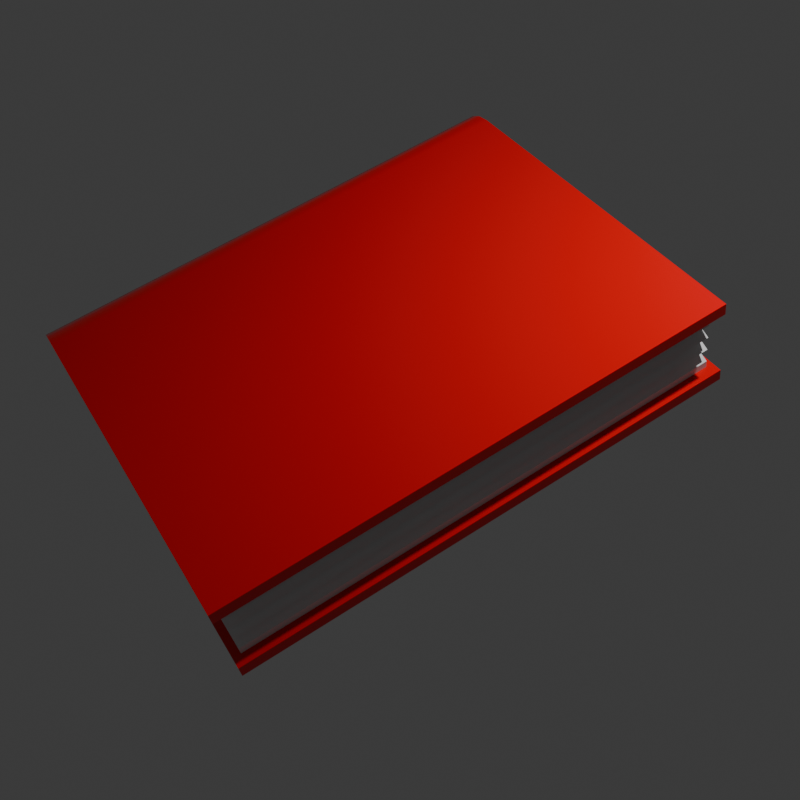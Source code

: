 # Source: wordOfTheDayIcon.blend  (saved by Blender 4.1.24; exported with 4.5.12 LTS)
import bpy
from mathutils import Matrix  # noqa: F401  (used for matrix-valued properties, if any)

bpy.ops.wm.read_factory_settings(use_empty=True)
scene = bpy.context.scene
scene.name = 'Scene'

# ---- collections
col_collection = bpy.data.collections.new('Collection'); scene.collection.children.link(col_collection)

# ---- materials (node trees are filled in below, after node groups)
mat_red = bpy.data.materials.new('Red')
mat_red.alpha_threshold = 0.0
mat_red.use_transparent_shadow = False
mat_red.roughness = 0.5
mat_red.line_color = (0.0, 0.0, 0.0, 1.0)
mat_white = bpy.data.materials.new('White')

# ---- material node trees
mat_red.use_nodes = True; mat_red.node_tree.nodes.clear()
_N = mat_red.node_tree.nodes; _L = mat_red.node_tree.links
n0 = _N.new('ShaderNodeOutputMaterial'); n0.name = 'Material Output'; n0.location = (300, 300)
n1 = _N.new('ShaderNodeBsdfPrincipled'); n1.name = 'Principled BSDF'; n1.location = (10, 300)
n1.inputs[0].default_value = (0.8003, 0.0, 0.005776, 1.0)
n1.inputs[2].default_value = 0.1371
n1.inputs[3].default_value = 1.45
_L.new(n1.outputs[0], n0.inputs[0])
n0.is_active_output = True
mat_white.use_nodes = True; mat_white.node_tree.nodes.clear()
_N = mat_white.node_tree.nodes; _L = mat_white.node_tree.links
n0 = _N.new('ShaderNodeBsdfPrincipled'); n0.name = 'Principled BSDF'; n0.location = (10, 300)
n1 = _N.new('ShaderNodeOutputMaterial'); n1.name = 'Material Output'; n1.location = (300, 300)
_L.new(n0.outputs[0], n1.inputs[0])
n1.is_active_output = True

# ---- world
world_world = bpy.data.worlds.new('World'); scene.world = world_world
world_world.use_nodes = True; world_world.node_tree.nodes.clear()
_N = world_world.node_tree.nodes; _L = world_world.node_tree.links
n0 = _N.new('ShaderNodeOutputWorld'); n0.name = 'World Output'; n0.location = (300, 300)
n1 = _N.new('ShaderNodeBackground'); n1.name = 'Background'; n1.location = (10, 300)
n1.inputs[0].default_value = (0.05088, 0.05088, 0.05088, 1.0)
_L.new(n1.outputs[0], n0.inputs[0])
n0.is_active_output = True
world_world.color = (0.05088, 0.05088, 0.05088)
world_world.use_sun_shadow = False
world_world.sun_shadow_jitter_overblur = 0.0

# ---- cameras
cam_camera = bpy.data.cameras.new('Camera')
cam_camera.clip_end = 100.0
cam_camera.ortho_scale = 7.314

# ---- lights
light_light = bpy.data.lights.new('Light', 'POINT')
light_light.transmission_factor = 0.0
light_light.energy = 1000.0
light_light.shadow_soft_size = 0.1
light_light.shadow_maximum_resolution = 0.006
light_light.use_absolute_resolution = True

# ---- meshes
me_cube = bpy.data.meshes.new('Cube')
me_cube.from_pydata([(0.8161, 1.0, 0.1936), (0.8161, 1.0, -0.1936), (0.8161, -1.0, 0.1936), (0.8161, -1.0, -0.1936), (-0.7665, 1.0, -0.0006869), (-0.6219, 1.0, 0.1439), (-0.759, 1.0, 0.04651), (-0.7391, 1.0, 0.08557), (-0.7081, 1.0, 0.1166), (-0.6691, 1.0, 0.1365), (-0.6219, 1.0, -0.1439), (-0.7665, 1.0, 0.0006869), (-0.6691, 1.0, -0.1365), (-0.7081, 1.0, -0.1166), (-0.7391, 1.0, -0.08557), (-0.759, 1.0, -0.04651), (-0.6219, -1.0, 0.1439), (-0.7665, -1.0, -0.0006869), (-0.6691, -1.0, 0.1365), (-0.7081, -1.0, 0.1166), (-0.7391, -1.0, 0.08557), (-0.759, -1.0, 0.04651), (-0.7665, -1.0, 0.0006869), (-0.6219, -1.0, -0.1439), (-0.759, -1.0, -0.04651), (-0.7391, -1.0, -0.08557), (-0.7081, -1.0, -0.1166), (-0.6691, -1.0, -0.1365), (0.8161, 1.0, 0.1439), (0.8161, -1.0, 0.1439), (0.8161, -1.0, -0.1439), (0.8161, 1.0, -0.1439), (-0.6846, 1.0, -0.1843), (-0.6258, 1.0, -0.1936), (-0.6258, -1.0, -0.1936), (-0.6846, -1.0, -0.1843), (-0.7377, 1.0, -0.1572), (-0.7377, -1.0, -0.1572), (-0.7798, 1.0, -0.1151), (-0.7798, -1.0, -0.1151), (-0.8068, 1.0, -0.06204), (-0.8068, -1.0, -0.06204), (-0.8161, 1.0, -0.003219), (-0.8161, -1.0, -0.003219), (-0.6846, -1.0, 0.1843), (-0.6258, -1.0, 0.1936), (-0.6258, 1.0, 0.1936), (-0.6846, 1.0, 0.1843), (-0.7377, -1.0, 0.1572), (-0.7377, 1.0, 0.1572), (-0.7798, -1.0, 0.1151), (-0.7798, 1.0, 0.1151), (-0.8068, -1.0, 0.06204), (-0.8068, 1.0, 0.06204), (-0.8161, -1.0, 0.003219), (-0.8161, 1.0, 0.003219), (0.7749, 0.9685, 0.1394), (0.7749, 0.9685, -0.1394), (0.7749, -0.9685, 0.1394), (0.7749, -0.9685, -0.1394), (-0.6635, 0.9685, -0.1322), (-0.6178, 0.9685, -0.1394), (-0.6178, -0.9685, -0.1394), (-0.6635, -0.9685, -0.1322), (-0.7013, 0.9685, -0.1129), (-0.7013, -0.9685, -0.1129), (-0.7313, 0.9685, -0.08287), (-0.7313, -0.9685, -0.08287), (-0.7506, 0.9685, -0.04505), (-0.7506, -0.9685, -0.04505), (-0.7579, 0.9685, 0.0006652), (-0.7579, -0.9685, 0.0006652), (-0.6635, -0.9685, 0.1322), (-0.6178, -0.9685, 0.1394), (-0.6178, 0.9685, 0.1394), (-0.6635, 0.9685, 0.1322), (-0.7013, -0.9685, 0.1129), (-0.7013, 0.9685, 0.1129), (-0.7313, -0.9685, 0.08287), (-0.7313, 0.9685, 0.08287), (-0.7506, -0.9685, 0.04505), (-0.7506, 0.9685, 0.04505), (-0.7579, -0.9685, -0.0006652), (-0.7579, 0.9685, -0.0006652), (0.7204, 0.9685, 0.1084), (0.7749, 0.9685, 0.07745), (0.7204, 0.9685, 0.04647), (0.7749, 0.9685, 0.01549), (0.7204, 0.9685, -0.01549), (0.7749, 0.9685, -0.04647), (0.7204, 0.9685, -0.07745), (0.7749, 0.9685, -0.1084), (0.7204, -0.9685, 0.1084), (0.7749, -0.9685, 0.07745), (0.7204, -0.9685, 0.04647), (0.7749, -0.9685, 0.01549), (0.7204, -0.9685, -0.01549), (0.7749, -0.9685, -0.04647), (0.7204, -0.9685, -0.07745), (0.7749, -0.9685, -0.1084), (0.7749, 0.7533, 0.1394), (0.7749, 0.5381, 0.1394), (0.7749, 0.3228, 0.1394), (0.7749, 0.1076, 0.1394), (0.7749, -0.1076, 0.1394), (0.7749, -0.3228, 0.1394), (0.7749, -0.5381, 0.1394), (0.7749, -0.7533, 0.1394), (0.7749, -0.7533, -0.1394), (0.7749, -0.5381, -0.1394), (0.7749, -0.3228, -0.1394), (0.7749, -0.1076, -0.1394), (0.7749, 0.1076, -0.1394), (0.7749, 0.3228, -0.1394), (0.7749, 0.5381, -0.1394), (0.7749, 0.7533, -0.1394), (-0.6584, 0.9685, -0.133), (-0.6533, 0.9685, -0.1338), (-0.6483, 0.9685, -0.1346), (-0.6432, 0.9685, -0.1354), (-0.6381, 0.9685, -0.1362), (-0.633, 0.9685, -0.137), (-0.6279, 0.9685, -0.1378), (-0.6229, 0.9685, -0.1386), (-0.6229, -0.9685, -0.1386), (-0.6279, -0.9685, -0.1378), (-0.633, -0.9685, -0.137), (-0.6381, -0.9685, -0.1362), (-0.6432, -0.9685, -0.1354), (-0.6483, -0.9685, -0.1346), (-0.6533, -0.9685, -0.1338), (-0.6584, -0.9685, -0.133), (-0.6971, 0.9685, -0.115), (-0.6929, 0.9685, -0.1172), (-0.6887, 0.9685, -0.1193), (-0.6845, 0.9685, -0.1215), (-0.6803, 0.9685, -0.1236), (-0.6761, 0.9685, -0.1257), (-0.6719, 0.9685, -0.1279), (-0.6677, 0.9685, -0.13), (-0.6677, -0.9685, -0.13), (-0.6719, -0.9685, -0.1279), (-0.6761, -0.9685, -0.1257), (-0.6803, -0.9685, -0.1236), (-0.6845, -0.9685, -0.1215), (-0.6887, -0.9685, -0.1193), (-0.6929, -0.9685, -0.1172), (-0.6971, -0.9685, -0.115), (-0.728, 0.9685, -0.08621), (-0.7247, 0.9685, -0.08954), (-0.7213, 0.9685, -0.09288), (-0.718, 0.9685, -0.09621), (-0.7147, 0.9685, -0.09955), (-0.7113, 0.9685, -0.1029), (-0.708, 0.9685, -0.1062), (-0.7047, 0.9685, -0.1096), (-0.7047, -0.9685, -0.1096), (-0.708, -0.9685, -0.1062), (-0.7113, -0.9685, -0.1029), (-0.7147, -0.9685, -0.09955), (-0.718, -0.9685, -0.09621), (-0.7213, -0.9685, -0.09288), (-0.7247, -0.9685, -0.08954), (-0.728, -0.9685, -0.08621), (-0.7485, 0.9685, -0.04925), (-0.7463, 0.9685, -0.05345), (-0.7442, 0.9685, -0.05766), (-0.742, 0.9685, -0.06186), (-0.7399, 0.9685, -0.06606), (-0.7378, 0.9685, -0.07026), (-0.7356, 0.9685, -0.07447), (-0.7335, 0.9685, -0.07867), (-0.7335, -0.9685, -0.07867), (-0.7356, -0.9685, -0.07447), (-0.7378, -0.9685, -0.07026), (-0.7399, -0.9685, -0.06606), (-0.742, -0.9685, -0.06186), (-0.7442, -0.9685, -0.05766), (-0.7463, -0.9685, -0.05345), (-0.7485, -0.9685, -0.04925), (-0.7571, 0.9685, -0.004414), (-0.7562, 0.9685, -0.009493), (-0.7554, 0.9685, -0.01457), (-0.7546, 0.9685, -0.01965), (-0.7538, 0.9685, -0.02473), (-0.753, 0.9685, -0.02981), (-0.7522, 0.9685, -0.03489), (-0.7514, 0.9685, -0.03997), (-0.7514, -0.9685, -0.03997), (-0.7522, -0.9685, -0.03489), (-0.753, -0.9685, -0.02981), (-0.7538, -0.9685, -0.02473), (-0.7546, -0.9685, -0.01965), (-0.7554, -0.9685, -0.01457), (-0.7562, -0.9685, -0.009493), (-0.7571, -0.9685, -0.004414), (-0.6584, -0.9685, 0.133), (-0.6533, -0.9685, 0.1338), (-0.6483, -0.9685, 0.1346), (-0.6432, -0.9685, 0.1354), (-0.6381, -0.9685, 0.1362), (-0.633, -0.9685, 0.137), (-0.6279, -0.9685, 0.1378), (-0.6229, -0.9685, 0.1386), (-0.6229, 0.9685, 0.1386), (-0.6279, 0.9685, 0.1378), (-0.633, 0.9685, 0.137), (-0.6381, 0.9685, 0.1362), (-0.6432, 0.9685, 0.1354), (-0.6483, 0.9685, 0.1346), (-0.6533, 0.9685, 0.1338), (-0.6584, 0.9685, 0.133), (-0.6971, -0.9685, 0.115), (-0.6929, -0.9685, 0.1172), (-0.6887, -0.9685, 0.1193), (-0.6845, -0.9685, 0.1215), (-0.6803, -0.9685, 0.1236), (-0.6761, -0.9685, 0.1257), (-0.6719, -0.9685, 0.1279), (-0.6677, -0.9685, 0.13), (-0.6677, 0.9685, 0.13), (-0.6719, 0.9685, 0.1279), (-0.6761, 0.9685, 0.1257), (-0.6803, 0.9685, 0.1236), (-0.6845, 0.9685, 0.1215), (-0.6887, 0.9685, 0.1193), (-0.6929, 0.9685, 0.1172), (-0.6971, 0.9685, 0.115), (-0.728, -0.9685, 0.08621), (-0.7247, -0.9685, 0.08954), (-0.7213, -0.9685, 0.09288), (-0.718, -0.9685, 0.09621), (-0.7147, -0.9685, 0.09955), (-0.7113, -0.9685, 0.1029), (-0.708, -0.9685, 0.1062), (-0.7047, -0.9685, 0.1096), (-0.7047, 0.9685, 0.1096), (-0.708, 0.9685, 0.1062), (-0.7113, 0.9685, 0.1029), (-0.7147, 0.9685, 0.09955), (-0.718, 0.9685, 0.09621), (-0.7213, 0.9685, 0.09288), (-0.7247, 0.9685, 0.08954), (-0.728, 0.9685, 0.08621), (-0.7485, -0.9685, 0.04925), (-0.7463, -0.9685, 0.05345), (-0.7442, -0.9685, 0.05766), (-0.742, -0.9685, 0.06186), (-0.7399, -0.9685, 0.06606), (-0.7378, -0.9685, 0.07026), (-0.7356, -0.9685, 0.07447), (-0.7335, -0.9685, 0.07867), (-0.7335, 0.9685, 0.07867), (-0.7356, 0.9685, 0.07447), (-0.7378, 0.9685, 0.07026), (-0.7399, 0.9685, 0.06606), (-0.742, 0.9685, 0.06186), (-0.7442, 0.9685, 0.05766), (-0.7463, 0.9685, 0.05345), (-0.7485, 0.9685, 0.04925), (-0.7571, -0.9685, 0.004414), (-0.7562, -0.9685, 0.009493), (-0.7554, -0.9685, 0.01457), (-0.7546, -0.9685, 0.01965), (-0.7538, -0.9685, 0.02473), (-0.753, -0.9685, 0.02981), (-0.7522, -0.9685, 0.03489), (-0.7514, -0.9685, 0.03997), (-0.7514, 0.9685, 0.03997), (-0.7522, 0.9685, 0.03489), (-0.753, 0.9685, 0.02981), (-0.7538, 0.9685, 0.02473), (-0.7546, 0.9685, 0.01965), (-0.7554, 0.9685, 0.01457), (-0.7562, 0.9685, 0.009493), (-0.7571, 0.9685, 0.004414), (0.6201, 0.9685, -0.1394), (0.4654, 0.9685, -0.1394), (0.3107, 0.9685, -0.1394), (0.1559, 0.9685, -0.1394), (0.00118, 0.9685, -0.1394), (-0.1536, 0.9685, -0.1394), (-0.3083, 0.9685, -0.1394), (-0.463, 0.9685, -0.1394), (-0.7579, 0.9685, 0.0005174), (-0.7579, 0.9685, 0.0003696), (-0.7579, 0.9685, 0.0002217), (-0.7579, 0.9685, 7.392e-05), (-0.7579, 0.9685, -7.392e-05), (-0.7579, 0.9685, -0.0002217), (-0.7579, 0.9685, -0.0003696), (-0.7579, 0.9685, -0.0005174), (-0.463, 0.9685, 0.1394), (-0.3083, 0.9685, 0.1394), (-0.1536, 0.9685, 0.1394), (0.00118, 0.9685, 0.1394), (0.1559, 0.9685, 0.1394), (0.3107, 0.9685, 0.1394), (0.4654, 0.9685, 0.1394), (0.6201, 0.9685, 0.1394), (-0.7579, -0.9685, 0.0005174), (-0.7579, -0.9685, 0.0003696), (-0.7579, -0.9685, 0.0002217), (-0.7579, -0.9685, 7.392e-05), (-0.7579, -0.9685, -7.392e-05), (-0.7579, -0.9685, -0.0002217), (-0.7579, -0.9685, -0.0003696), (-0.7579, -0.9685, -0.0005174), (-0.463, -0.9685, 0.1394), (-0.3083, -0.9685, 0.1394), (-0.1536, -0.9685, 0.1394), (0.00118, -0.9685, 0.1394), (0.1559, -0.9685, 0.1394), (0.3107, -0.9685, 0.1394), (0.4654, -0.9685, 0.1394), (0.6201, -0.9685, 0.1394), (0.6201, -0.9685, -0.1394), (0.4654, -0.9685, -0.1394), (0.3107, -0.9685, -0.1394), (0.1559, -0.9685, -0.1394), (0.00118, -0.9685, -0.1394), (-0.1536, -0.9685, -0.1394), (-0.3083, -0.9685, -0.1394), (-0.463, -0.9685, -0.1394), (0.7749, 0.7533, -0.1084), (0.7749, 0.5381, -0.1084), (0.7749, 0.3228, -0.1084), (0.7749, 0.1076, -0.1084), (0.7749, -0.1076, -0.1084), (0.7749, -0.3228, -0.1084), (0.7749, -0.5381, -0.1084), (0.7749, -0.7533, -0.1084), (0.7204, 0.7533, -0.07745), (0.7204, 0.5381, -0.07745), (0.7204, 0.3228, -0.07745), (0.7204, 0.1076, -0.07745), (0.7204, -0.1076, -0.07745), (0.7204, -0.3228, -0.07745), (0.7204, -0.5381, -0.07745), (0.7204, -0.7533, -0.07745), (0.7749, 0.7533, -0.04647), (0.7749, 0.5381, -0.04647), (0.7749, 0.3228, -0.04647), (0.7749, 0.1076, -0.04647), (0.7749, -0.1076, -0.04647), (0.7749, -0.3228, -0.04647), (0.7749, -0.5381, -0.04647), (0.7749, -0.7533, -0.04647), (0.7204, 0.7533, -0.01549), (0.7204, 0.5381, -0.01549), (0.7204, 0.3228, -0.01549), (0.7204, 0.1076, -0.01549), (0.7204, -0.1076, -0.01549), (0.7204, -0.3228, -0.01549), (0.7204, -0.5381, -0.01549), (0.7204, -0.7533, -0.01549), (0.7749, 0.7533, 0.01549), (0.7749, 0.5381, 0.01549), (0.7749, 0.3228, 0.01549), (0.7749, 0.1076, 0.01549), (0.7749, -0.1076, 0.01549), (0.7749, -0.3228, 0.01549), (0.7749, -0.5381, 0.01549), (0.7749, -0.7533, 0.01549), (0.7204, 0.7533, 0.04647), (0.7204, 0.5381, 0.04647), (0.7204, 0.3228, 0.04647), (0.7204, 0.1076, 0.04647), (0.7204, -0.1076, 0.04647), (0.7204, -0.3228, 0.04647), (0.7204, -0.5381, 0.04647), (0.7204, -0.7533, 0.04647), (0.7749, 0.7533, 0.07745), (0.7749, 0.5381, 0.07745), (0.7749, 0.3228, 0.07745), (0.7749, 0.1076, 0.07745), (0.7749, -0.1076, 0.07745), (0.7749, -0.3228, 0.07745), (0.7749, -0.5381, 0.07745), (0.7749, -0.7533, 0.07745), (0.7204, 0.7533, 0.1084), (0.7204, 0.5381, 0.1084), (0.7204, 0.3228, 0.1084), (0.7204, 0.1076, 0.1084), (0.7204, -0.1076, 0.1084), (0.7204, -0.3228, 0.1084), (0.7204, -0.5381, 0.1084), (0.7204, -0.7533, 0.1084)], [], [(33, 1, 3, 34), (0, 46, 45, 2), (17, 22, 71, 300, 301, 302, 303, 304, 305, 306, 307, 82), (22, 24, 69, 188, 189, 190, 191, 192, 193, 194, 195, 71), (43, 54, 55, 42), (33, 34, 35, 32), (32, 35, 37, 36), (36, 37, 39, 38), (38, 39, 41, 40), (40, 41, 43, 42), (45, 46, 47, 44), (44, 47, 49, 48), (48, 49, 51, 50), (50, 51, 53, 52), (52, 53, 55, 54), (5, 28, 56, 299, 298, 297, 296, 295, 294, 293, 292, 74), (29, 28, 0, 2), (31, 30, 3, 1), (12, 10, 33, 32), (23, 27, 35, 34), (13, 12, 32, 36), (27, 26, 37, 35), (14, 13, 36, 38), (26, 25, 39, 37), (15, 14, 38, 40), (25, 24, 41, 39), (11, 15, 40, 42), (24, 22, 43, 41), (18, 16, 45, 44), (5, 9, 47, 46), (19, 18, 44, 48), (9, 8, 49, 47), (20, 19, 48, 50), (8, 7, 51, 49), (21, 20, 50, 52), (7, 6, 53, 51), (17, 21, 52, 54), (6, 4, 55, 53), (10, 31, 1, 33), (4, 11, 42, 55), (28, 5, 46, 0), (22, 17, 54, 43), (16, 29, 2, 45), (30, 23, 34, 3), (59, 99, 98, 97, 96, 95, 94, 93, 92, 58, 315, 314, 313, 312, 311, 310, 309, 308, 73, 203, 202, 201, 200, 199, 198, 197, 196, 72, 219, 218, 217, 216, 215, 214, 213, 212, 76, 235, 234, 233, 232, 231, 230, 229, 228, 78, 251, 250, 249, 248, 247, 246, 245, 244, 80, 267, 266, 265, 264, 263, 262, 261, 260, 82, 307, 306, 305, 304, 303, 302, 301, 300, 71, 195, 194, 193, 192, 191, 190, 189, 188, 69, 179, 178, 177, 176, 175, 174, 173, 172, 67, 163, 162, 161, 160, 159, 158, 157, 156, 65, 147, 146, 145, 144, 143, 142, 141, 140, 63, 131, 130, 129, 128, 127, 126, 125, 124, 62, 323, 322, 321, 320, 319, 318, 317, 316), (387, 107, 58, 92), (61, 123, 122, 121, 120, 119, 118, 117, 116, 60, 139, 138, 137, 136, 135, 134, 133, 132, 64, 155, 154, 153, 152, 151, 150, 149, 148, 66, 171, 170, 169, 168, 167, 166, 165, 164, 68, 187, 186, 185, 184, 183, 182, 181, 180, 70, 284, 285, 286, 287, 288, 289, 290, 291, 83, 275, 274, 273, 272, 271, 270, 269, 268, 81, 259, 258, 257, 256, 255, 254, 253, 252, 79, 243, 242, 241, 240, 239, 238, 237, 236, 77, 227, 226, 225, 224, 223, 222, 221, 220, 75, 211, 210, 209, 208, 207, 206, 205, 204, 74, 292, 293, 294, 295, 296, 297, 298, 299, 56, 84, 85, 86, 87, 88, 89, 90, 91, 57, 276, 277, 278, 279, 280, 281, 282, 283), (16, 18, 72, 196, 197, 198, 199, 200, 201, 202, 203, 73), (29, 16, 73, 308, 309, 310, 311, 312, 313, 314, 315, 58), (9, 5, 74, 204, 205, 206, 207, 208, 209, 210, 211, 75), (28, 29, 58, 107, 106, 105, 104, 103, 102, 101, 100, 56), (23, 30, 59, 316, 317, 318, 319, 320, 321, 322, 323, 62), (18, 19, 76, 212, 213, 214, 215, 216, 217, 218, 219, 72), (30, 31, 57, 115, 114, 113, 112, 111, 110, 109, 108, 59), (8, 9, 75, 220, 221, 222, 223, 224, 225, 226, 227, 77), (10, 12, 60, 116, 117, 118, 119, 120, 121, 122, 123, 61), (19, 20, 78, 228, 229, 230, 231, 232, 233, 234, 235, 76), (27, 23, 62, 124, 125, 126, 127, 128, 129, 130, 131, 63), (7, 8, 77, 236, 237, 238, 239, 240, 241, 242, 243, 79), (12, 13, 64, 132, 133, 134, 135, 136, 137, 138, 139, 60), (20, 21, 80, 244, 245, 246, 247, 248, 249, 250, 251, 78), (26, 27, 63, 140, 141, 142, 143, 144, 145, 146, 147, 65), (6, 7, 79, 252, 253, 254, 255, 256, 257, 258, 259, 81), (13, 14, 66, 148, 149, 150, 151, 152, 153, 154, 155, 64), (21, 17, 82, 260, 261, 262, 263, 264, 265, 266, 267, 80), (25, 26, 65, 156, 157, 158, 159, 160, 161, 162, 163, 67), (4, 6, 81, 268, 269, 270, 271, 272, 273, 274, 275, 83), (14, 15, 68, 164, 165, 166, 167, 168, 169, 170, 171, 66), (31, 10, 61, 283, 282, 281, 280, 279, 278, 277, 276, 57), (24, 25, 67, 172, 173, 174, 175, 176, 177, 178, 179, 69), (11, 4, 83, 291, 290, 289, 288, 287, 286, 285, 284, 70), (15, 11, 70, 180, 181, 182, 183, 184, 185, 186, 187, 68), (108, 331, 99, 59), (331, 339, 98, 99), (339, 347, 97, 98), (347, 355, 96, 97), (355, 363, 95, 96), (363, 371, 94, 95), (371, 379, 93, 94), (379, 387, 92, 93), (57, 91, 324, 115), (115, 324, 325, 114), (114, 325, 326, 113), (113, 326, 327, 112), (112, 327, 328, 111), (111, 328, 329, 110), (110, 329, 330, 109), (109, 330, 331, 108), (91, 90, 332, 324), (324, 332, 333, 325), (325, 333, 334, 326), (326, 334, 335, 327), (327, 335, 336, 328), (328, 336, 337, 329), (329, 337, 338, 330), (330, 338, 339, 331), (90, 89, 340, 332), (332, 340, 341, 333), (333, 341, 342, 334), (334, 342, 343, 335), (335, 343, 344, 336), (336, 344, 345, 337), (337, 345, 346, 338), (338, 346, 347, 339), (89, 88, 348, 340), (340, 348, 349, 341), (341, 349, 350, 342), (342, 350, 351, 343), (343, 351, 352, 344), (344, 352, 353, 345), (345, 353, 354, 346), (346, 354, 355, 347), (88, 87, 356, 348), (348, 356, 357, 349), (349, 357, 358, 350), (350, 358, 359, 351), (351, 359, 360, 352), (352, 360, 361, 353), (353, 361, 362, 354), (354, 362, 363, 355), (87, 86, 364, 356), (356, 364, 365, 357), (357, 365, 366, 358), (358, 366, 367, 359), (359, 367, 368, 360), (360, 368, 369, 361), (361, 369, 370, 362), (362, 370, 371, 363), (86, 85, 372, 364), (364, 372, 373, 365), (365, 373, 374, 366), (366, 374, 375, 367), (367, 375, 376, 368), (368, 376, 377, 369), (369, 377, 378, 370), (370, 378, 379, 371), (85, 84, 380, 372), (372, 380, 381, 373), (373, 381, 382, 374), (374, 382, 383, 375), (375, 383, 384, 376), (376, 384, 385, 377), (377, 385, 386, 378), (378, 386, 387, 379), (84, 56, 100, 380), (380, 100, 101, 381), (381, 101, 102, 382), (382, 102, 103, 383), (383, 103, 104, 384), (384, 104, 105, 385), (385, 105, 106, 386), (386, 106, 107, 387)])
me_cube.polygons.foreach_set('use_smooth', [True] * 152)
me_cube.polygons.foreach_set('material_index', [0, 0, 0, 0, 0, 0, 0, 0, 0, 0, 0, 0, 0, 0, 0, 0, 0, 0, 0, 0, 0, 0, 0, 0, 0, 0, 0, 0, 0, 0, 0, 0, 0, 0, 0, 0, 0, 0, 0, 0, 0, 0, 0, 0, 1, 1, 1, 0, 0, 0, 0, 0, 0, 0, 0, 0, 0, 0, 0, 0, 0, 0, 0, 0, 0, 0, 0, 0, 0, 0, 0, 0, 1, 1, 1, 1, 1, 1, 1, 1, 1, 1, 1, 1, 1, 1, 1, 1, 1, 1, 1, 1, 1, 1, 1, 1, 1, 1, 1, 1, 1, 1, 1, 1, 1, 1, 1, 1, 1, 1, 1, 1, 1, 1, 1, 1, 1, 1, 1, 1, 1, 1, 1, 1, 1, 1, 1, 1, 1, 1, 1, 1, 1, 1, 1, 1, 1, 1, 1, 1, 1, 1, 1, 1, 1, 1, 1, 1, 1, 1, 1, 1])
_k = set([(0, 2), (0, 28), (0, 46), (1, 3), (1, 31), (1, 33), (2, 29), (2, 45), (3, 30), (3, 34), (4, 6), (4, 11), (4, 83), (5, 9), (5, 28), (6, 7), (7, 8), (8, 9), (10, 12), (10, 31), (11, 15), (11, 70), (12, 13), (13, 14), (14, 15), (16, 18), (16, 29), (17, 21), (17, 22), (17, 82), (18, 19), (19, 20), (20, 21), (22, 24), (22, 71), (23, 27), (23, 30), (24, 25), (25, 26), (26, 27), (28, 29), (30, 31), (32, 33), (32, 36), (34, 35), (35, 37), (36, 38), (37, 39), (38, 40), (39, 41), (40, 42), (41, 43), (42, 55), (43, 54), (44, 45), (44, 48), (46, 47), (47, 49), (48, 50), (49, 51), (50, 52), (51, 53), (52, 54), (53, 55), (56, 84), (56, 299), (57, 91), (57, 115), (57, 276), (58, 92), (58, 315), (59, 99), (59, 108), (59, 316), (60, 116), (60, 139), (61, 123), (61, 283), (62, 124), (62, 323), (63, 131), (63, 140), (64, 132), (64, 155), (65, 147), (65, 156), (66, 148), (66, 171), (67, 163), (67, 172), (68, 164), (68, 187), (69, 179), (69, 188), (70, 180), (70, 284), (71, 195), (71, 300), (72, 196), (72, 219), (73, 203), (73, 308), (74, 204), (74, 292), (75, 211), (75, 220), (76, 212), (76, 235), (77, 227), (77, 236), (78, 228), (78, 251), (79, 243), (79, 252), (80, 244), (80, 267), (81, 259), (81, 268), (82, 260), (82, 307), (83, 275), (83, 291), (84, 85), (84, 380), (85, 86), (85, 372), (86, 87), (86, 364), (87, 88), (87, 356), (88, 89), (88, 348), (89, 90), (89, 340), (90, 91), (90, 332), (91, 324), (92, 93), (92, 387), (93, 94), (93, 379), (94, 95), (94, 371), (95, 96), (95, 363), (96, 97), (96, 355), (97, 98), (97, 347), (98, 99), (98, 339), (99, 331), (108, 109), (109, 110), (110, 111), (111, 112), (112, 113), (113, 114), (114, 115), (116, 117), (117, 118), (118, 119), (119, 120), (120, 121), (121, 122), (122, 123), (124, 125), (125, 126), (126, 127), (127, 128), (128, 129), (129, 130), (130, 131), (132, 133), (133, 134), (134, 135), (135, 136), (136, 137), (137, 138), (138, 139), (140, 141), (141, 142), (142, 143), (143, 144), (144, 145), (145, 146), (146, 147), (148, 149), (149, 150), (150, 151), (151, 152), (152, 153), (153, 154), (154, 155), (156, 157), (157, 158), (158, 159), (159, 160), (160, 161), (161, 162), (162, 163), (164, 165), (165, 166), (166, 167), (167, 168), (168, 169), (169, 170), (170, 171), (172, 173), (173, 174), (174, 175), (175, 176), (176, 177), (177, 178), (178, 179), (180, 181), (181, 182), (182, 183), (183, 184), (184, 185), (185, 186), (186, 187), (188, 189), (189, 190), (190, 191), (191, 192), (192, 193), (193, 194), (194, 195), (196, 197), (197, 198), (198, 199), (199, 200), (200, 201), (201, 202), (202, 203), (204, 205), (205, 206), (206, 207), (207, 208), (208, 209), (209, 210), (210, 211), (212, 213), (213, 214), (214, 215), (215, 216), (216, 217), (217, 218), (218, 219), (220, 221), (221, 222), (222, 223), (223, 224), (224, 225), (225, 226), (226, 227), (228, 229), (229, 230), (230, 231), (231, 232), (232, 233), (233, 234), (234, 235), (236, 237), (237, 238), (238, 239), (239, 240), (240, 241), (241, 242), (242, 243), (244, 245), (245, 246), (246, 247), (247, 248), (248, 249), (249, 250), (250, 251), (252, 253), (253, 254), (254, 255), (255, 256), (256, 257), (257, 258), (258, 259), (260, 261), (261, 262), (262, 263), (263, 264), (264, 265), (265, 266), (266, 267), (268, 269), (269, 270), (270, 271), (271, 272), (272, 273), (273, 274), (274, 275), (276, 277), (277, 278), (278, 279), (279, 280), (280, 281), (281, 282), (282, 283), (284, 285), (285, 286), (286, 287), (287, 288), (288, 289), (289, 290), (290, 291), (292, 293), (293, 294), (294, 295), (295, 296), (296, 297), (297, 298), (298, 299), (300, 301), (301, 302), (302, 303), (303, 304), (304, 305), (305, 306), (306, 307), (308, 309), (309, 310), (310, 311), (311, 312), (312, 313), (313, 314), (314, 315), (316, 317), (317, 318), (318, 319), (319, 320), (320, 321), (321, 322), (322, 323), (324, 325), (325, 326), (326, 327), (327, 328), (328, 329), (329, 330), (330, 331), (332, 333), (333, 334), (334, 335), (335, 336), (336, 337), (337, 338), (338, 339), (340, 341), (341, 342), (342, 343), (343, 344), (344, 345), (345, 346), (346, 347), (348, 349), (349, 350), (350, 351), (351, 352), (352, 353), (353, 354), (354, 355), (356, 357), (357, 358), (358, 359), (359, 360), (360, 361), (361, 362), (362, 363), (364, 365), (365, 366), (366, 367), (367, 368), (368, 369), (369, 370), (370, 371), (372, 373), (373, 374), (374, 375), (375, 376), (376, 377), (377, 378), (378, 379), (380, 381), (381, 382), (382, 383), (383, 384), (384, 385), (385, 386), (386, 387)])
me_cube.attributes.new('sharp_edge', 'BOOLEAN', 'EDGE').data.foreach_set('value', [ (min(e.vertices), max(e.vertices)) in _k for e in me_cube.edges])
_uv = me_cube.uv_layers.new(name='UVMap')
_uv.uv.foreach_set('vector', [0.1542, 0.5, 0.375, 0.5, 0.375, 0.75, 0.1542, 0.75, 0.625, 0.5, 0.8458, 0.5, 0.8458, 0.75, 0.625, 0.75, 0.4996, 0.9924, 0.5004, 0.9924, 0.5004, 0.9924, 0.5003, 0.9924, 0.5002, 0.9924, 0.5001, 0.9924, 0.5, 0.9924, 0.5, 0.9924, 0.4999, 0.9924, 0.4998, 0.9924, 0.4997, 0.9924, 0.4996, 0.9924, 0.5004, 0.9924, 0.47, 0.9913, 0.47, 0.9913, 0.4734, 0.9914, 0.4767, 0.9915, 0.4801, 0.9916, 0.4835, 0.9918, 0.4869, 0.9919, 0.4903, 0.992, 0.4937, 0.9921, 0.4971, 0.9923, 0.5004, 0.9924, 0.4979, 0.0, 0.5021, 0.0, 0.5021, 0.25, 0.4979, 0.25, 0.1542, 0.5, 0.1542, 0.75, 0.1451, 0.75, 0.1451, 0.5, 0.1451, 0.5, 0.1451, 0.75, 0.137, 0.75, 0.137, 0.5, 0.137, 0.5, 0.137, 0.75, 0.125, 0.75, 0.125, 0.5, 0.375, 0.25, 0.375, 0.0, 0.4599, 0.0, 0.4599, 0.25, 0.4599, 0.25, 0.4599, 0.0, 0.4979, 0.0, 0.4979, 0.25, 0.8458, 0.75, 0.8458, 0.5, 0.8549, 0.5, 0.8549, 0.75, 0.8549, 0.75, 0.8549, 0.5, 0.875, 0.5, 0.875, 0.75, 0.625, 0.0, 0.625, 0.25, 0.5743, 0.25, 0.5743, 0.0, 0.5743, 0.0, 0.5743, 0.25, 0.5401, 0.25, 0.5401, 0.0, 0.5401, 0.0, 0.5401, 0.25, 0.5021, 0.25, 0.5021, 0.0, 0.593, 0.2798, 0.593, 0.5, 0.593, 0.5, 0.593, 0.4755, 0.593, 0.4511, 0.593, 0.4266, 0.593, 0.4021, 0.593, 0.3776, 0.593, 0.3532, 0.593, 0.3287, 0.593, 0.3042, 0.593, 0.2798, 0.593, 0.75, 0.593, 0.5, 0.625, 0.5, 0.625, 0.75, 0.407, 0.5, 0.407, 0.75, 0.375, 0.75, 0.375, 0.5, 0.4119, 0.2725, 0.407, 0.2798, 0.375, 0.2792, 0.381, 0.2701, 0.407, 0.9702, 0.4119, 0.9775, 0.381, 0.9799, 0.375, 0.9708, 0.4247, 0.2665, 0.4119, 0.2725, 0.381, 0.2701, 0.3985, 0.262, 0.4119, 0.9775, 0.4247, 0.9835, 0.3985, 0.988, 0.381, 0.9799, 0.4447, 0.2618, 0.4247, 0.2665, 0.3985, 0.262, 0.4257, 0.2556, 0.4247, 0.9835, 0.4447, 0.9882, 0.4257, 0.9944, 0.3985, 0.988, 0.47, 0.2587, 0.4447, 0.2618, 0.4257, 0.2556, 0.4599, 0.2514, 0.4447, 0.9882, 0.47, 0.9913, 0.4599, 0.9986, 0.4257, 0.9944, 0.5004, 0.2576, 0.47, 0.2587, 0.4599, 0.2514, 0.4979, 0.25, 0.47, 0.9913, 0.5004, 0.9924, 0.4979, 1.0, 0.4599, 0.9986, 0.5881, 0.9775, 0.593, 0.9702, 0.625, 0.9708, 0.619, 0.9799, 0.593, 0.2798, 0.5881, 0.2725, 0.619, 0.2701, 0.625, 0.2792, 0.5753, 0.9835, 0.5881, 0.9775, 0.619, 0.9799, 0.6015, 0.988, 0.5881, 0.2725, 0.5753, 0.2665, 0.6015, 0.262, 0.619, 0.2701, 0.5553, 0.9882, 0.5753, 0.9835, 0.6015, 0.988, 0.5743, 0.9944, 0.5753, 0.2665, 0.5553, 0.2618, 0.5743, 0.2556, 0.6015, 0.262, 0.53, 0.9913, 0.5553, 0.9882, 0.5743, 0.9944, 0.5401, 0.9986, 0.5553, 0.2618, 0.53, 0.2587, 0.5401, 0.2514, 0.5743, 0.2556, 0.4996, 0.9924, 0.53, 0.9913, 0.5401, 0.9986, 0.5021, 1.0, 0.53, 0.2587, 0.4996, 0.2576, 0.5021, 0.25, 0.5401, 0.2514, 0.407, 0.2798, 0.407, 0.5, 0.375, 0.5, 0.375, 0.2792, 0.4996, 0.2576, 0.5004, 0.2576, 0.4979, 0.25, 0.5021, 0.25, 0.593, 0.5, 0.593, 0.2798, 0.625, 0.2792, 0.625, 0.5, 0.5004, 0.9924, 0.4996, 0.9924, 0.5021, 1.0, 0.4979, 1.0, 0.593, 0.9702, 0.593, 0.75, 0.625, 0.75, 0.625, 0.9708, 0.407, 0.75, 0.407, 0.9702, 0.375, 0.9708, 0.375, 0.75, 0.407, 0.75, 0.4277, 0.75, 0.4484, 0.75, 0.469, 0.75, 0.4897, 0.75, 0.5103, 0.75, 0.531, 0.75, 0.5516, 0.75, 0.5723, 0.75, 0.593, 0.75, 0.593, 0.7745, 0.593, 0.7989, 0.593, 0.8234, 0.593, 0.8479, 0.593, 0.8724, 0.593, 0.8968, 0.593, 0.9213, 0.593, 0.9458, 0.593, 0.9702, 0.5924, 0.9711, 0.5919, 0.9719, 0.5913, 0.9727, 0.5908, 0.9735, 0.5903, 0.9743, 0.5897, 0.9751, 0.5892, 0.9759, 0.5887, 0.9767, 0.5881, 0.9775, 0.5867, 0.9781, 0.5853, 0.9788, 0.5838, 0.9795, 0.5824, 0.9801, 0.581, 0.9808, 0.5796, 0.9815, 0.5781, 0.9821, 0.5767, 0.9828, 0.5753, 0.9835, 0.573, 0.984, 0.5708, 0.9845, 0.5686, 0.985, 0.5664, 0.9856, 0.5642, 0.9861, 0.5619, 0.9866, 0.5597, 0.9872, 0.5575, 0.9877, 0.5553, 0.9882, 0.5525, 0.9885, 0.5497, 0.9889, 0.5469, 0.9892, 0.544, 0.9896, 0.5412, 0.9899, 0.5384, 0.9902, 0.5356, 0.9906, 0.5328, 0.9909, 0.53, 0.9913, 0.5266, 0.9914, 0.5233, 0.9915, 0.5199, 0.9916, 0.5165, 0.9918, 0.5131, 0.9919, 0.5097, 0.992, 0.5063, 0.9921, 0.5029, 0.9923, 0.4996, 0.9924, 0.4997, 0.9924, 0.4998, 0.9924, 0.4999, 0.9924, 0.5, 0.9924, 0.5, 0.9924, 0.5001, 0.9924, 0.5002, 0.9924, 0.5003, 0.9924, 0.5004, 0.9924, 0.4971, 0.9923, 0.4937, 0.9921, 0.4903, 0.992, 0.4869, 0.9919, 0.4835, 0.9918, 0.4801, 0.9916, 0.4767, 0.9915, 0.4734, 0.9914, 0.47, 0.9913, 0.4672, 0.9909, 0.4644, 0.9906, 0.4616, 0.9902, 0.4588, 0.9899, 0.456, 0.9896, 0.4531, 0.9892, 0.4503, 0.9889, 0.4475, 0.9885, 0.4447, 0.9882, 0.4425, 0.9877, 0.4403, 0.9872, 0.4381, 0.9866, 0.4358, 0.9861, 0.4336, 0.9856, 0.4314, 0.985, 0.4292, 0.9845, 0.427, 0.984, 0.4247, 0.9835, 0.4233, 0.9828, 0.4219, 0.9821, 0.4204, 0.9815, 0.419, 0.9808, 0.4176, 0.9801, 0.4162, 0.9795, 0.4147, 0.9788, 0.4133, 0.9781, 0.4119, 0.9775, 0.4113, 0.9767, 0.4108, 0.9759, 0.4103, 0.9751, 0.4097, 0.9743, 0.4092, 0.9735, 0.4087, 0.9727, 0.4081, 0.9719, 0.4076, 0.9711, 0.407, 0.9702, 0.407, 0.9458, 0.407, 0.9213, 0.407, 0.8968, 0.407, 0.8724, 0.407, 0.8479, 0.407, 0.8234, 0.407, 0.7989, 0.407, 0.7745, 0.5723, 0.7222, 0.593, 0.7222, 0.593, 0.75, 0.5723, 0.75, 0.407, 0.2798, 0.4076, 0.2789, 0.4081, 0.2781, 0.4087, 0.2773, 0.4092, 0.2765, 0.4097, 0.2757, 0.4103, 0.2749, 0.4108, 0.2741, 0.4113, 0.2733, 0.4119, 0.2725, 0.4133, 0.2719, 0.4147, 0.2712, 0.4162, 0.2705, 0.4176, 0.2699, 0.419, 0.2692, 0.4204, 0.2685, 0.4219, 0.2679, 0.4233, 0.2672, 0.4247, 0.2665, 0.427, 0.266, 0.4292, 0.2655, 0.4314, 0.265, 0.4336, 0.2644, 0.4358, 0.2639, 0.4381, 0.2634, 0.4403, 0.2628, 0.4425, 0.2623, 0.4447, 0.2618, 0.4475, 0.2615, 0.4503, 0.2611, 0.4531, 0.2608, 0.456, 0.2604, 0.4588, 0.2601, 0.4616, 0.2598, 0.4644, 0.2594, 0.4672, 0.2591, 0.47, 0.2587, 0.4734, 0.2586, 0.4767, 0.2585, 0.4801, 0.2584, 0.4835, 0.2582, 0.4869, 0.2581, 0.4903, 0.258, 0.4937, 0.2579, 0.4971, 0.2577, 0.5004, 0.2576, 0.5003, 0.2576, 0.5002, 0.2576, 0.5001, 0.2576, 0.5, 0.2576, 0.5, 0.2576, 0.4999, 0.2576, 0.4998, 0.2576, 0.4997, 0.2576, 0.4996, 0.2576, 0.5029, 0.2577, 0.5063, 0.2579, 0.5097, 0.258, 0.5131, 0.2581, 0.5165, 0.2582, 0.5199, 0.2584, 0.5233, 0.2585, 0.5266, 0.2586, 0.53, 0.2587, 0.5328, 0.2591, 0.5356, 0.2594, 0.5384, 0.2598, 0.5412, 0.2601, 0.544, 0.2604, 0.5469, 0.2608, 0.5497, 0.2611, 0.5525, 0.2615, 0.5553, 0.2618, 0.5575, 0.2623, 0.5597, 0.2628, 0.5619, 0.2634, 0.5642, 0.2639, 0.5664, 0.2644, 0.5686, 0.265, 0.5708, 0.2655, 0.573, 0.266, 0.5753, 0.2665, 0.5767, 0.2672, 0.5781, 0.2679, 0.5796, 0.2685, 0.581, 0.2692, 0.5824, 0.2699, 0.5838, 0.2705, 0.5853, 0.2712, 0.5867, 0.2719, 0.5881, 0.2725, 0.5887, 0.2733, 0.5892, 0.2741, 0.5897, 0.2749, 0.5903, 0.2757, 0.5908, 0.2765, 0.5913, 0.2773, 0.5919, 0.2781, 0.5924, 0.2789, 0.593, 0.2798, 0.593, 0.3042, 0.593, 0.3287, 0.593, 0.3532, 0.593, 0.3776, 0.593, 0.4021, 0.593, 0.4266, 0.593, 0.4511, 0.593, 0.4755, 0.593, 0.5, 0.5723, 0.5, 0.5516, 0.5, 0.531, 0.5, 0.5103, 0.5, 0.4897, 0.5, 0.469, 0.5, 0.4484, 0.5, 0.4277, 0.5, 0.407, 0.5, 0.407, 0.4755, 0.407, 0.4511, 0.407, 0.4266, 0.407, 0.4021, 0.407, 0.3776, 0.407, 0.3532, 0.407, 0.3287, 0.407, 0.3042, 0.593, 0.9702, 0.5881, 0.9775, 0.5881, 0.9775, 0.5887, 0.9767, 0.5892, 0.9759, 0.5897, 0.9751, 0.5903, 0.9743, 0.5908, 0.9735, 0.5913, 0.9727, 0.5919, 0.9719, 0.5924, 0.9711, 0.593, 0.9702, 0.593, 0.75, 0.593, 0.9702, 0.593, 0.9702, 0.593, 0.9458, 0.593, 0.9213, 0.593, 0.8968, 0.593, 0.8724, 0.593, 0.8479, 0.593, 0.8234, 0.593, 0.7989, 0.593, 0.7745, 0.593, 0.75, 0.5881, 0.2725, 0.593, 0.2798, 0.593, 0.2798, 0.5924, 0.2789, 0.5919, 0.2781, 0.5913, 0.2773, 0.5908, 0.2765, 0.5903, 0.2757, 0.5897, 0.2749, 0.5892, 0.2741, 0.5887, 0.2733, 0.5881, 0.2725, 0.593, 0.5, 0.593, 0.75, 0.593, 0.75, 0.593, 0.7222, 0.593, 0.6944, 0.593, 0.6667, 0.593, 0.6389, 0.593, 0.6111, 0.593, 0.5833, 0.593, 0.5556, 0.593, 0.5278, 0.593, 0.5, 0.407, 0.9702, 0.407, 0.75, 0.407, 0.75, 0.407, 0.7745, 0.407, 0.7989, 0.407, 0.8234, 0.407, 0.8479, 0.407, 0.8724, 0.407, 0.8968, 0.407, 0.9213, 0.407, 0.9458, 0.407, 0.9702, 0.5881, 0.9775, 0.5753, 0.9835, 0.5753, 0.9835, 0.5767, 0.9828, 0.5781, 0.9821, 0.5796, 0.9815, 0.581, 0.9808, 0.5824, 0.9801, 0.5838, 0.9795, 0.5853, 0.9788, 0.5867, 0.9781, 0.5881, 0.9775, 0.407, 0.75, 0.407, 0.5, 0.407, 0.5, 0.407, 0.5278, 0.407, 0.5556, 0.407, 0.5833, 0.407, 0.6111, 0.407, 0.6389, 0.407, 0.6667, 0.407, 0.6944, 0.407, 0.7222, 0.407, 0.75, 0.5753, 0.2665, 0.5881, 0.2725, 0.5881, 0.2725, 0.5867, 0.2719, 0.5853, 0.2712, 0.5838, 0.2705, 0.5824, 0.2699, 0.581, 0.2692, 0.5796, 0.2685, 0.5781, 0.2679, 0.5767, 0.2672, 0.5753, 0.2665, 0.407, 0.2798, 0.4119, 0.2725, 0.4119, 0.2725, 0.4113, 0.2733, 0.4108, 0.2741, 0.4103, 0.2749, 0.4097, 0.2757, 0.4092, 0.2765, 0.4087, 0.2773, 0.4081, 0.2781, 0.4076, 0.2789, 0.407, 0.2798, 0.5753, 0.9835, 0.5553, 0.9882, 0.5553, 0.9882, 0.5575, 0.9877, 0.5597, 0.9872, 0.5619, 0.9866, 0.5642, 0.9861, 0.5664, 0.9856, 0.5686, 0.985, 0.5708, 0.9845, 0.573, 0.984, 0.5753, 0.9835, 0.4119, 0.9775, 0.407, 0.9702, 0.407, 0.9702, 0.4076, 0.9711, 0.4081, 0.9719, 0.4087, 0.9727, 0.4092, 0.9735, 0.4097, 0.9743, 0.4103, 0.9751, 0.4108, 0.9759, 0.4113, 0.9767, 0.4119, 0.9775, 0.5553, 0.2618, 0.5753, 0.2665, 0.5753, 0.2665, 0.573, 0.266, 0.5708, 0.2655, 0.5686, 0.265, 0.5664, 0.2644, 0.5642, 0.2639, 0.5619, 0.2634, 0.5597, 0.2628, 0.5575, 0.2623, 0.5553, 0.2618, 0.4119, 0.2725, 0.4247, 0.2665, 0.4247, 0.2665, 0.4233, 0.2672, 0.4219, 0.2679, 0.4204, 0.2685, 0.419, 0.2692, 0.4176, 0.2699, 0.4162, 0.2705, 0.4147, 0.2712, 0.4133, 0.2719, 0.4119, 0.2725, 0.5553, 0.9882, 0.53, 0.9913, 0.53, 0.9913, 0.5328, 0.9909, 0.5356, 0.9906, 0.5384, 0.9902, 0.5412, 0.9899, 0.544, 0.9896, 0.5469, 0.9892, 0.5497, 0.9889, 0.5525, 0.9885, 0.5553, 0.9882, 0.4247, 0.9835, 0.4119, 0.9775, 0.4119, 0.9775, 0.4133, 0.9781, 0.4147, 0.9788, 0.4162, 0.9795, 0.4176, 0.9801, 0.419, 0.9808, 0.4204, 0.9815, 0.4219, 0.9821, 0.4233, 0.9828, 0.4247, 0.9835, 0.53, 0.2587, 0.5553, 0.2618, 0.5553, 0.2618, 0.5525, 0.2615, 0.5497, 0.2611, 0.5469, 0.2608, 0.544, 0.2604, 0.5412, 0.2601, 0.5384, 0.2598, 0.5356, 0.2594, 0.5328, 0.2591, 0.53, 0.2587, 0.4247, 0.2665, 0.4447, 0.2618, 0.4447, 0.2618, 0.4425, 0.2623, 0.4403, 0.2628, 0.4381, 0.2634, 0.4358, 0.2639, 0.4336, 0.2644, 0.4314, 0.265, 0.4292, 0.2655, 0.427, 0.266, 0.4247, 0.2665, 0.53, 0.9913, 0.4996, 0.9924, 0.4996, 0.9924, 0.5029, 0.9923, 0.5063, 0.9921, 0.5097, 0.992, 0.5131, 0.9919, 0.5165, 0.9918, 0.5199, 0.9916, 0.5233, 0.9915, 0.5266, 0.9914, 0.53, 0.9913, 0.4447, 0.9882, 0.4247, 0.9835, 0.4247, 0.9835, 0.427, 0.984, 0.4292, 0.9845, 0.4314, 0.985, 0.4336, 0.9856, 0.4358, 0.9861, 0.4381, 0.9866, 0.4403, 0.9872, 0.4425, 0.9877, 0.4447, 0.9882, 0.4996, 0.2576, 0.53, 0.2587, 0.53, 0.2587, 0.5266, 0.2586, 0.5233, 0.2585, 0.5199, 0.2584, 0.5165, 0.2582, 0.5131, 0.2581, 0.5097, 0.258, 0.5063, 0.2579, 0.5029, 0.2577, 0.4996, 0.2576, 0.4447, 0.2618, 0.47, 0.2587, 0.47, 0.2587, 0.4672, 0.2591, 0.4644, 0.2594, 0.4616, 0.2598, 0.4588, 0.2601, 0.456, 0.2604, 0.4531, 0.2608, 0.4503, 0.2611, 0.4475, 0.2615, 0.4447, 0.2618, 0.407, 0.5, 0.407, 0.2798, 0.407, 0.2798, 0.407, 0.3042, 0.407, 0.3287, 0.407, 0.3532, 0.407, 0.3776, 0.407, 0.4021, 0.407, 0.4266, 0.407, 0.4511, 0.407, 0.4755, 0.407, 0.5, 0.47, 0.9913, 0.4447, 0.9882, 0.4447, 0.9882, 0.4475, 0.9885, 0.4503, 0.9889, 0.4531, 0.9892, 0.456, 0.9896, 0.4588, 0.9899, 0.4616, 0.9902, 0.4644, 0.9906, 0.4672, 0.9909, 0.47, 0.9913, 0.5004, 0.2576, 0.4996, 0.2576, 0.4996, 0.2576, 0.4997, 0.2576, 0.4998, 0.2576, 0.4999, 0.2576, 0.5, 0.2576, 0.5, 0.2576, 0.5001, 0.2576, 0.5002, 0.2576, 0.5003, 0.2576, 0.5004, 0.2576, 0.47, 0.2587, 0.5004, 0.2576, 0.5004, 0.2576, 0.4971, 0.2577, 0.4937, 0.2579, 0.4903, 0.258, 0.4869, 0.2581, 0.4835, 0.2582, 0.4801, 0.2584, 0.4767, 0.2585, 0.4734, 0.2586, 0.47, 0.2587, 0.407, 0.7222, 0.4277, 0.7222, 0.4277, 0.75, 0.407, 0.75, 0.4277, 0.7222, 0.4484, 0.7222, 0.4484, 0.75, 0.4277, 0.75, 0.4484, 0.7222, 0.469, 0.7222, 0.469, 0.75, 0.4484, 0.75, 0.469, 0.7222, 0.4897, 0.7222, 0.4897, 0.75, 0.469, 0.75, 0.4897, 0.7222, 0.5103, 0.7222, 0.5103, 0.75, 0.4897, 0.75, 0.5103, 0.7222, 0.531, 0.7222, 0.531, 0.75, 0.5103, 0.75, 0.531, 0.7222, 0.5516, 0.7222, 0.5516, 0.75, 0.531, 0.75, 0.5516, 0.7222, 0.5723, 0.7222, 0.5723, 0.75, 0.5516, 0.75, 0.407, 0.5, 0.4277, 0.5, 0.4277, 0.5278, 0.407, 0.5278, 0.407, 0.5278, 0.4277, 0.5278, 0.4277, 0.5556, 0.407, 0.5556, 0.407, 0.5556, 0.4277, 0.5556, 0.4277, 0.5833, 0.407, 0.5833, 0.407, 0.5833, 0.4277, 0.5833, 0.4277, 0.6111, 0.407, 0.6111, 0.407, 0.6111, 0.4277, 0.6111, 0.4277, 0.6389, 0.407, 0.6389, 0.407, 0.6389, 0.4277, 0.6389, 0.4277, 0.6667, 0.407, 0.6667, 0.407, 0.6667, 0.4277, 0.6667, 0.4277, 0.6944, 0.407, 0.6944, 0.407, 0.6944, 0.4277, 0.6944, 0.4277, 0.7222, 0.407, 0.7222, 0.4277, 0.5, 0.4484, 0.5, 0.4484, 0.5278, 0.4277, 0.5278, 0.4277, 0.5278, 0.4484, 0.5278, 0.4484, 0.5556, 0.4277, 0.5556, 0.4277, 0.5556, 0.4484, 0.5556, 0.4484, 0.5833, 0.4277, 0.5833, 0.4277, 0.5833, 0.4484, 0.5833, 0.4484, 0.6111, 0.4277, 0.6111, 0.4277, 0.6111, 0.4484, 0.6111, 0.4484, 0.6389, 0.4277, 0.6389, 0.4277, 0.6389, 0.4484, 0.6389, 0.4484, 0.6667, 0.4277, 0.6667, 0.4277, 0.6667, 0.4484, 0.6667, 0.4484, 0.6944, 0.4277, 0.6944, 0.4277, 0.6944, 0.4484, 0.6944, 0.4484, 0.7222, 0.4277, 0.7222, 0.4484, 0.5, 0.469, 0.5, 0.469, 0.5278, 0.4484, 0.5278, 0.4484, 0.5278, 0.469, 0.5278, 0.469, 0.5556, 0.4484, 0.5556, 0.4484, 0.5556, 0.469, 0.5556, 0.469, 0.5833, 0.4484, 0.5833, 0.4484, 0.5833, 0.469, 0.5833, 0.469, 0.6111, 0.4484, 0.6111, 0.4484, 0.6111, 0.469, 0.6111, 0.469, 0.6389, 0.4484, 0.6389, 0.4484, 0.6389, 0.469, 0.6389, 0.469, 0.6667, 0.4484, 0.6667, 0.4484, 0.6667, 0.469, 0.6667, 0.469, 0.6944, 0.4484, 0.6944, 0.4484, 0.6944, 0.469, 0.6944, 0.469, 0.7222, 0.4484, 0.7222, 0.469, 0.5, 0.4897, 0.5, 0.4897, 0.5278, 0.469, 0.5278, 0.469, 0.5278, 0.4897, 0.5278, 0.4897, 0.5556, 0.469, 0.5556, 0.469, 0.5556, 0.4897, 0.5556, 0.4897, 0.5833, 0.469, 0.5833, 0.469, 0.5833, 0.4897, 0.5833, 0.4897, 0.6111, 0.469, 0.6111, 0.469, 0.6111, 0.4897, 0.6111, 0.4897, 0.6389, 0.469, 0.6389, 0.469, 0.6389, 0.4897, 0.6389, 0.4897, 0.6667, 0.469, 0.6667, 0.469, 0.6667, 0.4897, 0.6667, 0.4897, 0.6944, 0.469, 0.6944, 0.469, 0.6944, 0.4897, 0.6944, 0.4897, 0.7222, 0.469, 0.7222, 0.4897, 0.5, 0.5103, 0.5, 0.5103, 0.5278, 0.4897, 0.5278, 0.4897, 0.5278, 0.5103, 0.5278, 0.5103, 0.5556, 0.4897, 0.5556, 0.4897, 0.5556, 0.5103, 0.5556, 0.5103, 0.5833, 0.4897, 0.5833, 0.4897, 0.5833, 0.5103, 0.5833, 0.5103, 0.6111, 0.4897, 0.6111, 0.4897, 0.6111, 0.5103, 0.6111, 0.5103, 0.6389, 0.4897, 0.6389, 0.4897, 0.6389, 0.5103, 0.6389, 0.5103, 0.6667, 0.4897, 0.6667, 0.4897, 0.6667, 0.5103, 0.6667, 0.5103, 0.6944, 0.4897, 0.6944, 0.4897, 0.6944, 0.5103, 0.6944, 0.5103, 0.7222, 0.4897, 0.7222, 0.5103, 0.5, 0.531, 0.5, 0.531, 0.5278, 0.5103, 0.5278, 0.5103, 0.5278, 0.531, 0.5278, 0.531, 0.5556, 0.5103, 0.5556, 0.5103, 0.5556, 0.531, 0.5556, 0.531, 0.5833, 0.5103, 0.5833, 0.5103, 0.5833, 0.531, 0.5833, 0.531, 0.6111, 0.5103, 0.6111, 0.5103, 0.6111, 0.531, 0.6111, 0.531, 0.6389, 0.5103, 0.6389, 0.5103, 0.6389, 0.531, 0.6389, 0.531, 0.6667, 0.5103, 0.6667, 0.5103, 0.6667, 0.531, 0.6667, 0.531, 0.6944, 0.5103, 0.6944, 0.5103, 0.6944, 0.531, 0.6944, 0.531, 0.7222, 0.5103, 0.7222, 0.531, 0.5, 0.5516, 0.5, 0.5516, 0.5278, 0.531, 0.5278, 0.531, 0.5278, 0.5516, 0.5278, 0.5516, 0.5556, 0.531, 0.5556, 0.531, 0.5556, 0.5516, 0.5556, 0.5516, 0.5833, 0.531, 0.5833, 0.531, 0.5833, 0.5516, 0.5833, 0.5516, 0.6111, 0.531, 0.6111, 0.531, 0.6111, 0.5516, 0.6111, 0.5516, 0.6389, 0.531, 0.6389, 0.531, 0.6389, 0.5516, 0.6389, 0.5516, 0.6667, 0.531, 0.6667, 0.531, 0.6667, 0.5516, 0.6667, 0.5516, 0.6944, 0.531, 0.6944, 0.531, 0.6944, 0.5516, 0.6944, 0.5516, 0.7222, 0.531, 0.7222, 0.5516, 0.5, 0.5723, 0.5, 0.5723, 0.5278, 0.5516, 0.5278, 0.5516, 0.5278, 0.5723, 0.5278, 0.5723, 0.5556, 0.5516, 0.5556, 0.5516, 0.5556, 0.5723, 0.5556, 0.5723, 0.5833, 0.5516, 0.5833, 0.5516, 0.5833, 0.5723, 0.5833, 0.5723, 0.6111, 0.5516, 0.6111, 0.5516, 0.6111, 0.5723, 0.6111, 0.5723, 0.6389, 0.5516, 0.6389, 0.5516, 0.6389, 0.5723, 0.6389, 0.5723, 0.6667, 0.5516, 0.6667, 0.5516, 0.6667, 0.5723, 0.6667, 0.5723, 0.6944, 0.5516, 0.6944, 0.5516, 0.6944, 0.5723, 0.6944, 0.5723, 0.7222, 0.5516, 0.7222, 0.5723, 0.5, 0.593, 0.5, 0.593, 0.5278, 0.5723, 0.5278, 0.5723, 0.5278, 0.593, 0.5278, 0.593, 0.5556, 0.5723, 0.5556, 0.5723, 0.5556, 0.593, 0.5556, 0.593, 0.5833, 0.5723, 0.5833, 0.5723, 0.5833, 0.593, 0.5833, 0.593, 0.6111, 0.5723, 0.6111, 0.5723, 0.6111, 0.593, 0.6111, 0.593, 0.6389, 0.5723, 0.6389, 0.5723, 0.6389, 0.593, 0.6389, 0.593, 0.6667, 0.5723, 0.6667, 0.5723, 0.6667, 0.593, 0.6667, 0.593, 0.6944, 0.5723, 0.6944, 0.5723, 0.6944, 0.593, 0.6944, 0.593, 0.7222, 0.5723, 0.7222])
me_cube.materials.append(mat_red)
me_cube.materials.append(mat_white)
me_cube.use_mirror_vertex_groups = False
me_cube.update()

# ---- objects
ob_cube = bpy.data.objects.new('Cube', me_cube)
ob_light = bpy.data.objects.new('Light', light_light)
ob_camera = bpy.data.objects.new('Camera', cam_camera)

# ---- transforms, parenting, visibility, modifiers, constraints
ob_cube.location = (-0.1566, -0.2758, 0.5461)
ob_cube.rotation_euler = (0.3439, 0.2549, -0.1919)
ob_cube.scale = (2.61, 2.61, 2.61)
ob_cube.lock_rotations_4d = False
ob_cube.empty_display_type = 'ARROWS'
ob_cube.lineart.crease_threshold = 0.0
ob_light.location = (4.076, 1.005, 5.904)
ob_light.rotation_euler = (0.6503, 0.05522, 1.866)
ob_light.lock_rotations_4d = False
ob_light.empty_display_type = 'ARROWS'
ob_light.color = (0.0, 0.0, 0.0, 0.0)
ob_light.lineart.crease_threshold = 0.0
ob_camera.location = (7.359, -6.926, 4.958)
ob_camera.rotation_euler = (1.109, 0.0, 0.8149)
ob_camera.lock_rotations_4d = False
ob_camera.empty_display_type = 'ARROWS'
ob_camera.color = (0.0, 0.0, 0.0, 0.0)
ob_camera.display_type = 'WIRE'
ob_camera.lineart.crease_threshold = 0.0

# ---- collection membership
col_collection.objects.link(ob_cube)
col_collection.objects.link(ob_light)
col_collection.objects.link(ob_camera)

# ---- scene / render settings (as saved in the file)
scene.camera = ob_camera
scene.frame_start = 1; scene.frame_end = 250; scene.frame_set(1)
scene.render.engine = 'CYCLES'
scene.render.resolution_x = 180
scene.render.resolution_y = 180
scene.render.film_transparent = True
scene.cycles.sampling_pattern = 'TABULATED_SOBOL'
scene.eevee.ray_tracing_options.trace_max_roughness = 0.0
bpy.context.view_layer.update()
